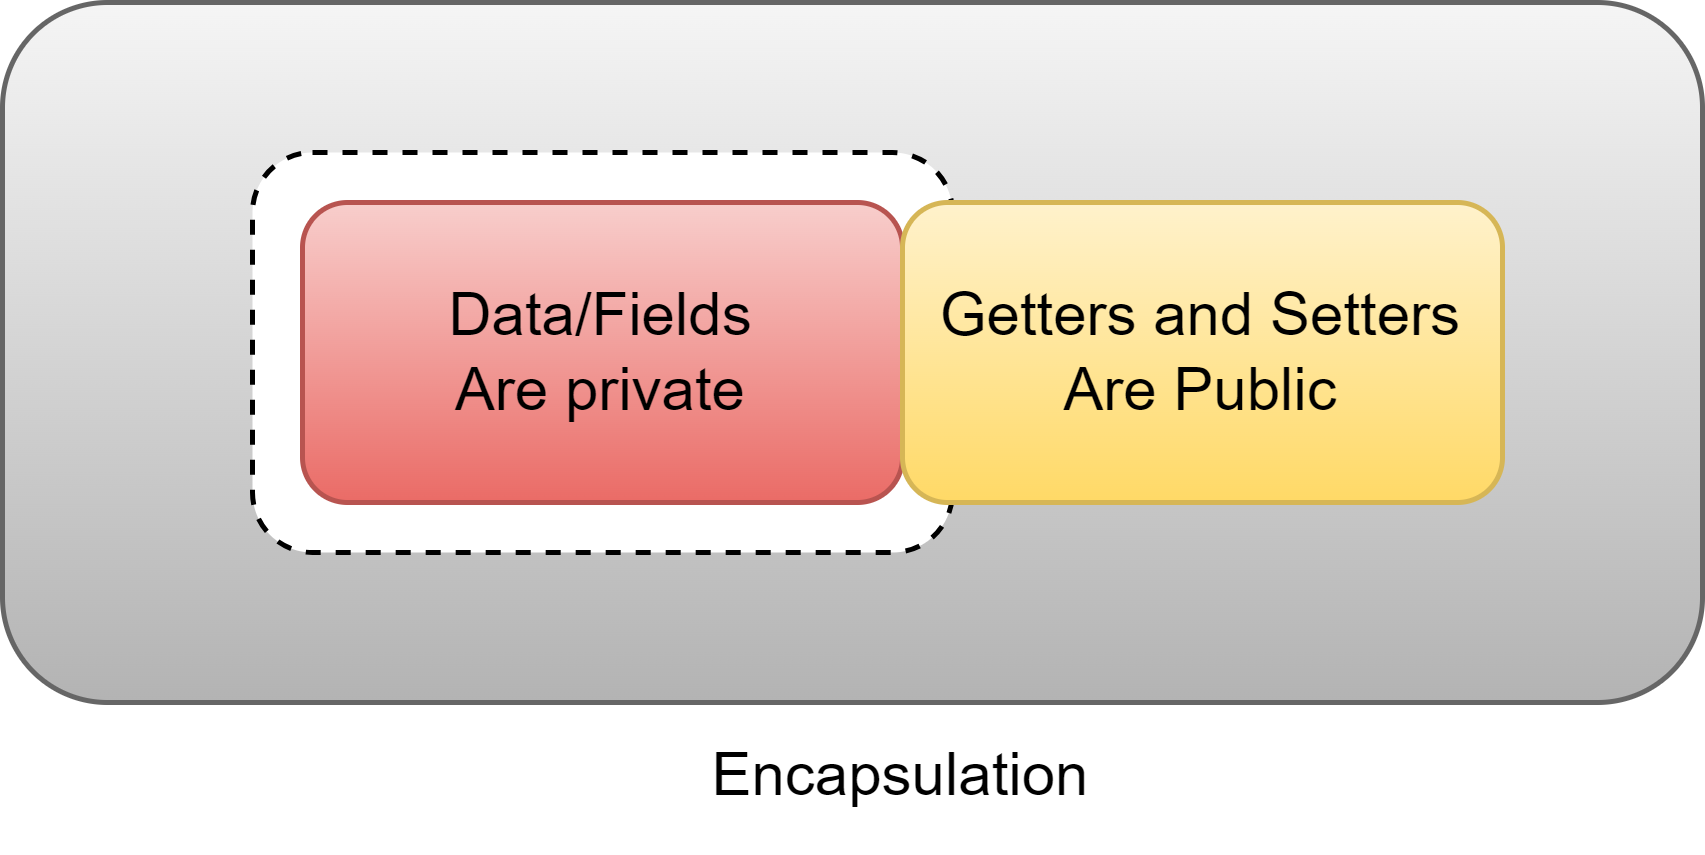

The diagram above was exported from draw.io. Its source (the exported page's mxGraphModel, read from the mxfile embedded in the PNG):
<mxGraphModel dx="678" dy="408" grid="1" gridSize="10" guides="1" tooltips="1" connect="1" arrows="1" fold="1" page="1" pageScale="1" pageWidth="850" pageHeight="1100" math="0" shadow="0">
  <root>
    <mxCell id="0" />
    <mxCell id="1" parent="0" />
    <mxCell id="4Tds4UhbgIuuzHJG-cic-4" value="" style="rounded=1;whiteSpace=wrap;html=1;fillColor=#f5f5f5;gradientColor=#b3b3b3;strokeColor=#666666;" vertex="1" parent="1">
      <mxGeometry x="180" y="160" width="340" height="140" as="geometry" />
    </mxCell>
    <mxCell id="4Tds4UhbgIuuzHJG-cic-3" value="" style="rounded=1;whiteSpace=wrap;html=1;dashed=1;" vertex="1" parent="1">
      <mxGeometry x="230" y="190" width="140" height="80" as="geometry" />
    </mxCell>
    <mxCell id="4Tds4UhbgIuuzHJG-cic-1" value="Data/Fields&lt;br&gt;Are private" style="rounded=1;whiteSpace=wrap;html=1;fillColor=#f8cecc;gradientColor=#ea6b66;strokeColor=#b85450;" vertex="1" parent="1">
      <mxGeometry x="240" y="200" width="120" height="60" as="geometry" />
    </mxCell>
    <mxCell id="4Tds4UhbgIuuzHJG-cic-2" value="Getters and Setters&lt;br&gt;Are Public" style="rounded=1;whiteSpace=wrap;html=1;fillColor=#fff2cc;gradientColor=#ffd966;strokeColor=#d6b656;" vertex="1" parent="1">
      <mxGeometry x="360" y="200" width="120" height="60" as="geometry" />
    </mxCell>
    <mxCell id="4Tds4UhbgIuuzHJG-cic-5" value="Encapsulation" style="text;html=1;strokeColor=none;fillColor=none;align=center;verticalAlign=middle;whiteSpace=wrap;rounded=0;" vertex="1" parent="1">
      <mxGeometry x="310" y="300" width="100" height="30" as="geometry" />
    </mxCell>
  </root>
</mxGraphModel>